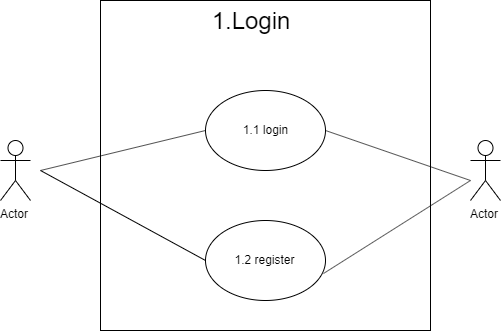

The diagram above was exported from draw.io. Its source (the exported page's mxGraphModel, read from the mxfile embedded in the PNG):
<mxGraphModel dx="569" dy="922" grid="1" gridSize="10" guides="1" tooltips="1" connect="1" arrows="1" fold="1" page="1" pageScale="1" pageWidth="850" pageHeight="1100" math="0" shadow="0">
  <root>
    <mxCell id="0" />
    <mxCell id="1" parent="0" />
    <mxCell id="syBE10Rq9kUs3b7eBGI4-1" value="" style="whiteSpace=wrap;html=1;aspect=fixed;" vertex="1" parent="1">
      <mxGeometry x="100" y="40" width="330" height="330" as="geometry" />
    </mxCell>
    <mxCell id="syBE10Rq9kUs3b7eBGI4-2" value="&lt;font style=&quot;font-size: 24px&quot;&gt;1.Login&lt;/font&gt;" style="text;html=1;strokeColor=none;fillColor=none;align=center;verticalAlign=middle;whiteSpace=wrap;rounded=0;" vertex="1" parent="1">
      <mxGeometry x="230" y="50" width="40" height="20" as="geometry" />
    </mxCell>
    <mxCell id="syBE10Rq9kUs3b7eBGI4-4" value="Actor" style="shape=umlActor;verticalLabelPosition=bottom;labelBackgroundColor=#ffffff;verticalAlign=top;html=1;outlineConnect=0;" vertex="1" parent="1">
      <mxGeometry y="180" width="30" height="60" as="geometry" />
    </mxCell>
    <mxCell id="syBE10Rq9kUs3b7eBGI4-5" value="Actor" style="shape=umlActor;verticalLabelPosition=bottom;labelBackgroundColor=#ffffff;verticalAlign=top;html=1;outlineConnect=0;" vertex="1" parent="1">
      <mxGeometry x="470" y="180" width="30" height="60" as="geometry" />
    </mxCell>
    <mxCell id="syBE10Rq9kUs3b7eBGI4-6" value="1.1 login" style="ellipse;whiteSpace=wrap;html=1;" vertex="1" parent="1">
      <mxGeometry x="205" y="130" width="120" height="80" as="geometry" />
    </mxCell>
    <mxCell id="syBE10Rq9kUs3b7eBGI4-7" value="1.2&amp;nbsp;register" style="ellipse;whiteSpace=wrap;html=1;" vertex="1" parent="1">
      <mxGeometry x="205" y="260" width="120" height="80" as="geometry" />
    </mxCell>
    <mxCell id="syBE10Rq9kUs3b7eBGI4-11" value="" style="endArrow=none;html=1;entryX=0;entryY=0.5;entryDx=0;entryDy=0;endFill=0;" edge="1" parent="1" target="syBE10Rq9kUs3b7eBGI4-6">
      <mxGeometry width="50" height="50" relative="1" as="geometry">
        <mxPoint x="40" y="210" as="sourcePoint" />
        <mxPoint x="190" y="200" as="targetPoint" />
      </mxGeometry>
    </mxCell>
    <mxCell id="syBE10Rq9kUs3b7eBGI4-12" value="" style="endArrow=none;html=1;entryX=0;entryY=0.5;entryDx=0;entryDy=0;" edge="1" parent="1" target="syBE10Rq9kUs3b7eBGI4-7">
      <mxGeometry width="50" height="50" relative="1" as="geometry">
        <mxPoint x="40" y="210" as="sourcePoint" />
        <mxPoint x="90" y="300" as="targetPoint" />
      </mxGeometry>
    </mxCell>
    <mxCell id="syBE10Rq9kUs3b7eBGI4-13" value="" style="endArrow=none;html=1;exitX=1;exitY=0.5;exitDx=0;exitDy=0;" edge="1" parent="1" source="syBE10Rq9kUs3b7eBGI4-6">
      <mxGeometry width="50" height="50" relative="1" as="geometry">
        <mxPoint x="460" y="340" as="sourcePoint" />
        <mxPoint x="470" y="220" as="targetPoint" />
      </mxGeometry>
    </mxCell>
    <mxCell id="syBE10Rq9kUs3b7eBGI4-14" value="" style="endArrow=none;html=1;exitX=0.983;exitY=0.663;exitDx=0;exitDy=0;exitPerimeter=0;" edge="1" parent="1" source="syBE10Rq9kUs3b7eBGI4-7">
      <mxGeometry width="50" height="50" relative="1" as="geometry">
        <mxPoint x="470" y="380" as="sourcePoint" />
        <mxPoint x="470" y="220" as="targetPoint" />
      </mxGeometry>
    </mxCell>
  </root>
</mxGraphModel>